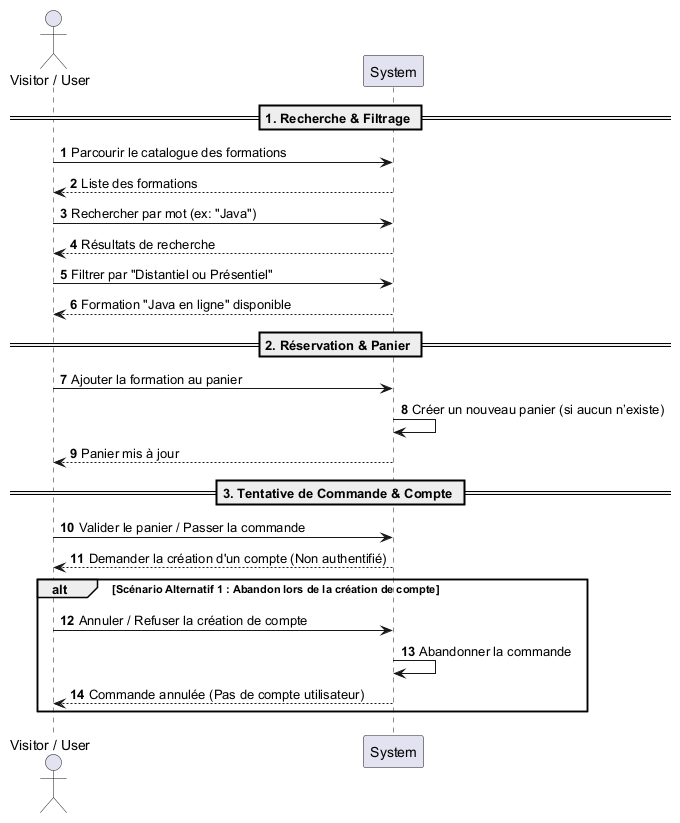

The diagram above was rendered by PlantUML. Its source (embedded in the PNG):
@startuml
autonumber
actor "Visitor / User" as V
participant "System" as S

== 1. Recherche & Filtrage ==
V -> S: Parcourir le catalogue des formations
S --> V: Liste des formations

V -> S: Rechercher par mot (ex: "Java")
S --> V: Résultats de recherche

V -> S: Filtrer par "Distantiel ou Présentiel"
S --> V: Formation "Java en ligne" disponible

== 2. Réservation & Panier ==
V -> S: Ajouter la formation au panier
S -> S: Créer un nouveau panier (si aucun n’existe)
S --> V: Panier mis à jour

== 3. Tentative de Commande & Compte ==
V -> S: Valider le panier / Passer la commande
S --> V: Demander la création d'un compte (Non authentifié)

alt Scénario Alternatif 1 : Abandon lors de la création de compte
    V -> S: Annuler / Refuser la création de compte
    S -> S: Abandonner la commande
    S --> V: Commande annulée (Pas de compte utilisateur)
    
@enduml